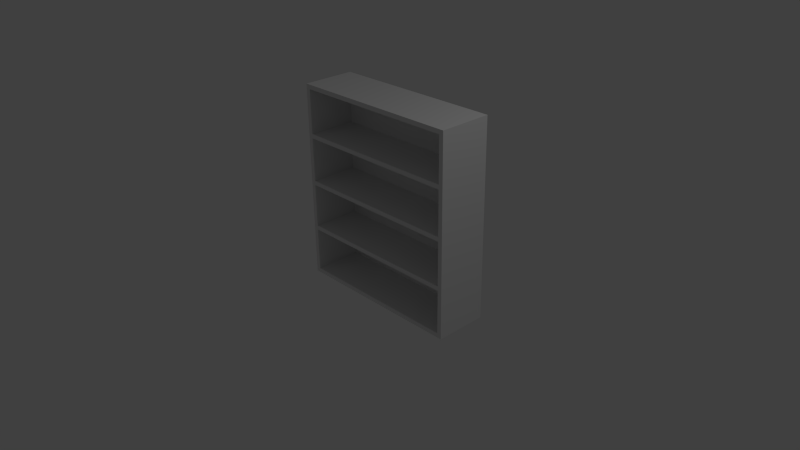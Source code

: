 # Source: shelves-4.blend  (saved by Blender 2.76.0; exported with 4.5.12 LTS)
import bpy
from mathutils import Matrix  # noqa: F401  (used for matrix-valued properties, if any)

bpy.ops.wm.read_factory_settings(use_empty=True)
scene = bpy.context.scene
scene.name = 'Scene'

# ---- collections
col_collection_1 = bpy.data.collections.new('Collection 1'); scene.collection.children.link(col_collection_1)

# ---- world
world_world = bpy.data.worlds.new('World'); scene.world = world_world
world_world.color = (0.05088, 0.05088, 0.05088)
world_world.use_sun_shadow = False
world_world.sun_shadow_jitter_overblur = 0.0
world_world.cycles.sampling_method = 'MANUAL'
world_world.cycles.sample_map_resolution = 256

# ---- cameras
cam_camera = bpy.data.cameras.new('Camera')
cam_camera.clip_end = 100.0
cam_camera.lens = 35.0
cam_camera.sensor_width = 32.0
cam_camera.sensor_height = 18.0
cam_camera.ortho_scale = 7.314
cam_camera.dof.focus_distance = 0.0
cam_camera.dof.aperture_fstop = 128.0

# ---- lights
light_lamp = bpy.data.lights.new('Lamp', 'POINT')
light_lamp.transmission_factor = 0.0
light_lamp.cutoff_distance = 30.0
light_lamp.energy = 100.0
light_lamp.shadow_buffer_clip_start = 1.001
light_lamp.shadow_soft_size = 0.1
light_lamp.shadow_maximum_resolution = 0.006
light_lamp.use_absolute_resolution = True
light_lamp.cycles.use_multiple_importance_sampling = False

# ---- meshes
me_shelves = bpy.data.meshes.new('Shelves')
me_shelves.from_pydata([(-9.5, 16.0, -5.5), (-9.5, 16.0, 0.0), (-9.5, 11.0, -5.5), (-9.5, 11.0, 0.0), (9.5, 11.0, -5.5), (9.5, 11.0, 0.0), (9.5, 16.0, -5.5), (9.5, 16.0, 0.0), (-10.0, 16.5, -6.0), (-10.0, 16.5, 0.0), (10.0, 16.5, -6.0), (10.0, 16.5, 0.0), (-9.5, 10.5, -5.5), (-9.5, 10.5, 0.0), (-9.5, 5.5, -5.5), (-9.5, 5.5, 0.0), (9.5, 5.5, -5.5), (9.5, 5.5, 0.0), (9.5, 10.5, -5.5), (9.5, 10.5, 0.0), (-9.5, 5.0, -5.5), (-9.5, 5.0, 0.0), (-9.5, 0.0, -5.5), (-9.5, 0.0, 0.0), (9.5, 0.0, -5.5), (9.5, 0.0, 0.0), (9.5, 5.0, -5.5), (9.5, 5.0, 0.0), (10.0, -6.0, -6.0), (-10.0, -6.0, -6.0), (10.0, -6.0, 0.0), (-9.5, -0.5, -5.5), (-9.5, -0.5, 0.0), (-9.5, -5.5, -5.5), (-9.5, -5.5, 0.0), (9.5, -5.5, -5.5), (9.5, -5.5, 0.0), (9.5, -0.5, -5.5), (9.5, -0.5, 0.0), (-10.0, -6.0, 0.0)], [], [(31, 33, 35, 37), (17, 19, 18, 16), (28, 10, 11, 30), (34, 36, 35, 33), (29, 8, 10, 28), (15, 17, 16, 14), (36, 38, 37, 35), (38, 32, 31, 37), (11, 7, 5, 3, 19, 17, 15, 27, 25, 23, 32, 38, 36, 34, 39, 30), (27, 21, 20, 26), (13, 15, 14, 12), (30, 39, 29, 28), (0, 2, 4, 6), (25, 27, 26, 24), (7, 1, 0, 6), (39, 9, 8, 29), (23, 25, 24, 22), (3, 5, 4, 2), (5, 7, 6, 4), (20, 22, 24, 26), (32, 34, 33, 31), (19, 13, 12, 18), (21, 23, 22, 20), (21, 27, 15, 13, 19, 3, 1, 7, 11, 9, 39, 34, 32, 23), (1, 3, 2, 0), (9, 11, 10, 8), (12, 14, 16, 18)])
me_shelves.use_remesh_preserve_volume = False
me_shelves.use_remesh_preserve_attributes = False
me_shelves.use_mirror_vertex_groups = False
me_shelves.update()
arm_armature = bpy.data.armatures.new('Armature')  # bones are not reproduced

# ---- objects
ob_armature = bpy.data.objects.new('Armature', arm_armature)
ob_shelves = bpy.data.objects.new('Shelves', me_shelves)
ob_lamp = bpy.data.objects.new('Lamp', light_lamp)
ob_camera = bpy.data.objects.new('Camera', cam_camera)

# ---- transforms, parenting, visibility, modifiers, constraints
ob_armature.location = (0.0, 0.0, 0.0)
ob_armature.lineart.crease_threshold = 0.0
ob_shelves.parent = ob_armature
ob_shelves.location = (0.0, 0.0, 0.0)
ob_shelves.rotation_euler = (1.571, 2.22e-16, 2.22e-16)
ob_shelves.scale = (0.1213, 0.1213, 0.1213)
ob_shelves.lineart.crease_threshold = 0.0
ob_lamp.location = (4.076, 1.005, 5.904)
ob_lamp.rotation_euler = (0.6503, 0.05522, 1.866)
ob_lamp.lock_rotations_4d = False
ob_lamp.empty_display_type = 'ARROWS'
ob_lamp.color = (0.0, 0.0, 0.0, 0.0)
ob_lamp.lineart.crease_threshold = 0.0
ob_camera.location = (7.481, -6.508, 5.344)
ob_camera.rotation_euler = (1.109, 0.01082, 0.8149)
ob_camera.lock_rotations_4d = False
ob_camera.empty_display_type = 'ARROWS'
ob_camera.color = (0.0, 0.0, 0.0, 0.0)
ob_camera.display_type = 'WIRE'
ob_camera.lineart.crease_threshold = 0.0

# ---- collection membership
col_collection_1.objects.link(ob_armature)
col_collection_1.objects.link(ob_shelves)
col_collection_1.objects.link(ob_lamp)
col_collection_1.objects.link(ob_camera)

# ---- scene / render settings (as saved in the file)
scene.camera = ob_camera
scene.frame_start = 1; scene.frame_end = 51; scene.frame_set(0)
scene.render.engine = 'BLENDER_EEVEE_NEXT'
scene.render.resolution_percentage = 50
scene.render.dither_intensity = 0.0
scene.cycles.use_denoising = False
scene.cycles.samples = 10
scene.cycles.sampling_pattern = 'TABULATED_SOBOL'
scene.cycles.light_sampling_threshold = 0.0
scene.cycles.use_adaptive_sampling = False
scene.cycles.use_light_tree = False
scene.cycles.blur_glossy = 0.0
scene.cycles.pixel_filter_type = 'GAUSSIAN'
scene.cycles.sample_clamp_indirect = 0.0
scene.view_settings.view_transform = 'Standard'
bpy.context.view_layer.update()

